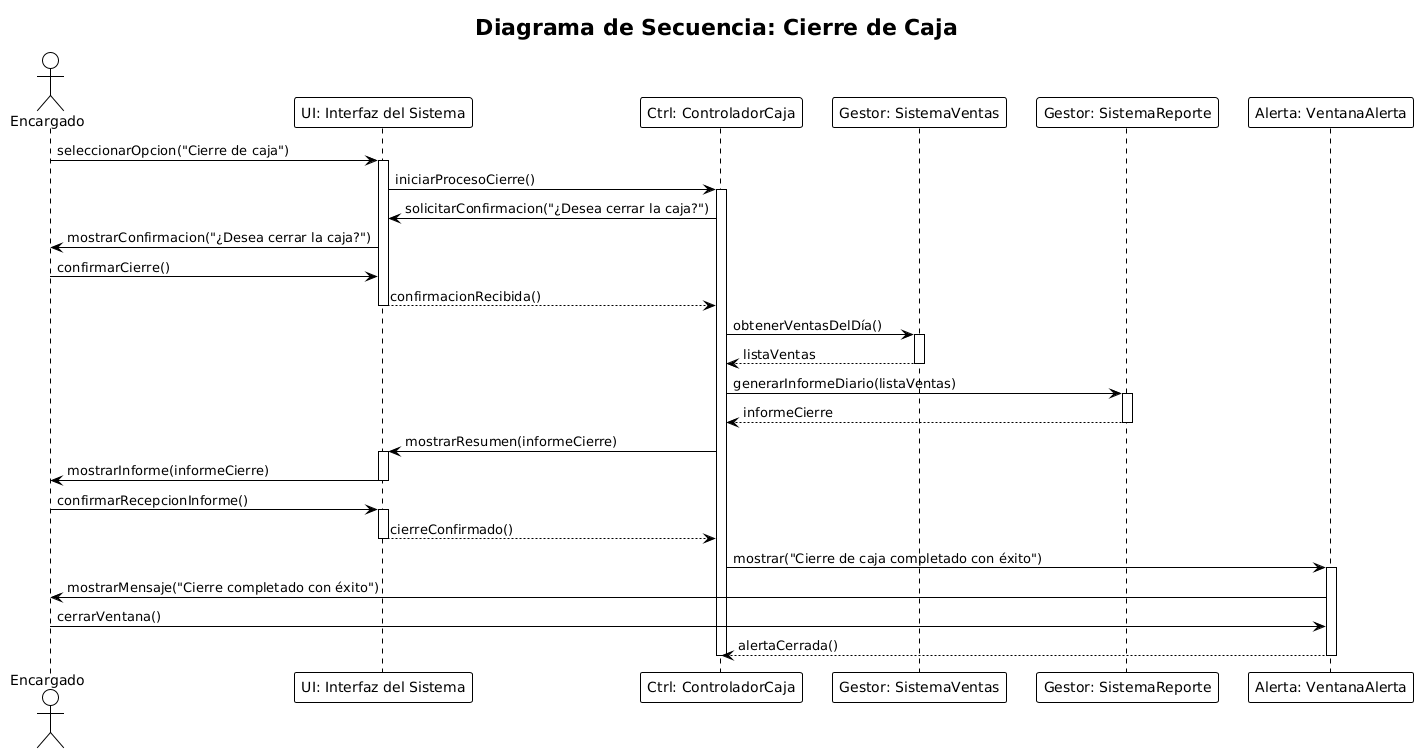

The diagram above was rendered by PlantUML. Its source (embedded in the PNG):
@startuml
' Versión compatible con UML 2.5
!theme plain
title Diagrama de Secuencia: Cierre de Caja

actor Encargado
participant "UI: Interfaz del Sistema" as UI
participant "Ctrl: ControladorCaja" as Ctrl
participant "Gestor: SistemaVentas" as Ventas
participant "Gestor: SistemaReporte" as Reporte
participant "Alerta: VentanaAlerta" as Alerta

' --- Inicio del proceso ---
Encargado -> UI : seleccionarOpcion("Cierre de caja")
activate UI
UI -> Ctrl : iniciarProcesoCierre()
activate Ctrl

' --- Validación de sesión ---
Ctrl -> UI : solicitarConfirmacion("¿Desea cerrar la caja?")
UI -> Encargado : mostrarConfirmacion("¿Desea cerrar la caja?")
Encargado -> UI : confirmarCierre()
UI --> Ctrl : confirmacionRecibida()
deactivate UI

' --- Obtención de datos de ventas ---
Ctrl -> Ventas : obtenerVentasDelDía()
activate Ventas
Ventas --> Ctrl : listaVentas
deactivate Ventas

' --- Cálculo y generación de reporte ---
Ctrl -> Reporte : generarInformeDiario(listaVentas)
activate Reporte
Reporte --> Ctrl : informeCierre
deactivate Reporte

' --- Presentación del resultado ---
Ctrl -> UI : mostrarResumen(informeCierre)
activate UI
UI -> Encargado : mostrarInforme(informeCierre)
deactivate UI

' --- Confirmación final ---
Encargado -> UI : confirmarRecepcionInforme()
activate UI
UI --> Ctrl : cierreConfirmado()
deactivate UI

' --- Cierre exitoso ---
Ctrl -> Alerta : mostrar("Cierre de caja completado con éxito")
activate Alerta
Alerta -> Encargado : mostrarMensaje("Cierre completado con éxito")
Encargado -> Alerta : cerrarVentana()
Alerta --> Ctrl : alertaCerrada()
deactivate Alerta

deactivate Ctrl
@enduml